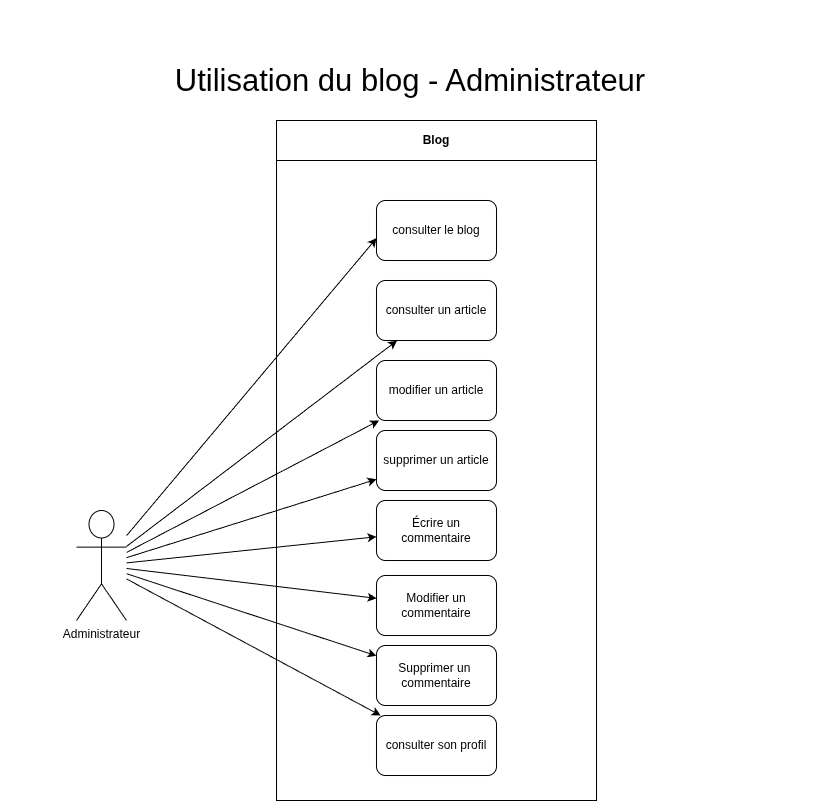

The diagram above was exported from draw.io. Its source (the exported page's mxGraphModel, read from the mxfile embedded in the PNG):
<mxGraphModel dx="1360" dy="728" grid="1" gridSize="10" guides="1" tooltips="1" connect="1" arrows="1" fold="1" page="1" pageScale="1" pageWidth="827" pageHeight="1169" math="0" shadow="0">
  <root>
    <mxCell id="0" />
    <mxCell id="1" parent="0" />
    <mxCell id="KT2tHagv_eBNVPwnjvin-1" value="&lt;font style=&quot;font-size: 31px;&quot;&gt;Utilisation du blog - Administrateur&lt;br&gt;&lt;/font&gt;" style="text;html=1;align=center;verticalAlign=middle;whiteSpace=wrap;rounded=0;" parent="1" vertex="1">
      <mxGeometry x="4" width="820" height="160" as="geometry" />
    </mxCell>
    <mxCell id="KT2tHagv_eBNVPwnjvin-2" value="&lt;div&gt;Blog&lt;/div&gt;" style="swimlane;whiteSpace=wrap;html=1;startSize=40;" parent="1" vertex="1">
      <mxGeometry x="280" y="120" width="320" height="680" as="geometry" />
    </mxCell>
    <mxCell id="KT2tHagv_eBNVPwnjvin-4" value="consulter le blog" style="rounded=1;whiteSpace=wrap;html=1;" parent="KT2tHagv_eBNVPwnjvin-2" vertex="1">
      <mxGeometry x="100" y="80" width="120" height="60" as="geometry" />
    </mxCell>
    <mxCell id="KT2tHagv_eBNVPwnjvin-8" value="consulter un article" style="rounded=1;whiteSpace=wrap;html=1;" parent="KT2tHagv_eBNVPwnjvin-2" vertex="1">
      <mxGeometry x="100" y="160" width="120" height="60" as="geometry" />
    </mxCell>
    <mxCell id="KT2tHagv_eBNVPwnjvin-9" value="&lt;div&gt;consulter son profil&lt;/div&gt;" style="rounded=1;whiteSpace=wrap;html=1;" parent="KT2tHagv_eBNVPwnjvin-2" vertex="1">
      <mxGeometry x="100" y="595" width="120" height="60" as="geometry" />
    </mxCell>
    <mxCell id="KT2tHagv_eBNVPwnjvin-11" value="Écrire un commentaire" style="rounded=1;whiteSpace=wrap;html=1;" parent="KT2tHagv_eBNVPwnjvin-2" vertex="1">
      <mxGeometry x="100" y="380" width="120" height="60" as="geometry" />
    </mxCell>
    <mxCell id="KT2tHagv_eBNVPwnjvin-12" value="Modifier un commentaire" style="rounded=1;whiteSpace=wrap;html=1;" parent="KT2tHagv_eBNVPwnjvin-2" vertex="1">
      <mxGeometry x="100" y="455" width="120" height="60" as="geometry" />
    </mxCell>
    <mxCell id="KT2tHagv_eBNVPwnjvin-13" value="Supprimer un&amp;nbsp; commentaire" style="rounded=1;whiteSpace=wrap;html=1;" parent="KT2tHagv_eBNVPwnjvin-2" vertex="1">
      <mxGeometry x="100" y="525" width="120" height="60" as="geometry" />
    </mxCell>
    <mxCell id="KT2tHagv_eBNVPwnjvin-24" value="modifier un article" style="rounded=1;whiteSpace=wrap;html=1;" parent="KT2tHagv_eBNVPwnjvin-2" vertex="1">
      <mxGeometry x="100" y="240" width="120" height="60" as="geometry" />
    </mxCell>
    <mxCell id="KT2tHagv_eBNVPwnjvin-25" value="supprimer un article" style="rounded=1;whiteSpace=wrap;html=1;" parent="KT2tHagv_eBNVPwnjvin-2" vertex="1">
      <mxGeometry x="100" y="310" width="120" height="60" as="geometry" />
    </mxCell>
    <mxCell id="KT2tHagv_eBNVPwnjvin-3" value="Administrateur" style="shape=umlActor;verticalLabelPosition=bottom;verticalAlign=top;html=1;outlineConnect=0;" parent="1" vertex="1">
      <mxGeometry x="80" y="510" width="50" height="110" as="geometry" />
    </mxCell>
    <mxCell id="KT2tHagv_eBNVPwnjvin-7" value="" style="endArrow=classic;html=1;rounded=0;entryX=0.001;entryY=0.626;entryDx=0;entryDy=0;entryPerimeter=0;" parent="1" source="KT2tHagv_eBNVPwnjvin-3" target="KT2tHagv_eBNVPwnjvin-4" edge="1">
      <mxGeometry width="50" height="50" relative="1" as="geometry">
        <mxPoint x="180" y="410" as="sourcePoint" />
        <mxPoint x="230" y="360" as="targetPoint" />
      </mxGeometry>
    </mxCell>
    <mxCell id="KT2tHagv_eBNVPwnjvin-15" value="" style="endArrow=classic;html=1;rounded=0;" parent="1" source="KT2tHagv_eBNVPwnjvin-3" target="KT2tHagv_eBNVPwnjvin-11" edge="1">
      <mxGeometry width="50" height="50" relative="1" as="geometry">
        <mxPoint x="250" y="460" as="sourcePoint" />
        <mxPoint x="300" y="410" as="targetPoint" />
      </mxGeometry>
    </mxCell>
    <mxCell id="KT2tHagv_eBNVPwnjvin-16" value="" style="endArrow=classic;html=1;rounded=0;" parent="1" source="KT2tHagv_eBNVPwnjvin-3" target="KT2tHagv_eBNVPwnjvin-12" edge="1">
      <mxGeometry width="50" height="50" relative="1" as="geometry">
        <mxPoint x="230" y="440" as="sourcePoint" />
        <mxPoint x="330" y="420" as="targetPoint" />
      </mxGeometry>
    </mxCell>
    <mxCell id="KT2tHagv_eBNVPwnjvin-17" value="" style="endArrow=classic;html=1;rounded=0;" parent="1" source="KT2tHagv_eBNVPwnjvin-3" target="KT2tHagv_eBNVPwnjvin-13" edge="1">
      <mxGeometry width="50" height="50" relative="1" as="geometry">
        <mxPoint x="210" y="490" as="sourcePoint" />
        <mxPoint x="180" y="520" as="targetPoint" />
      </mxGeometry>
    </mxCell>
    <mxCell id="KT2tHagv_eBNVPwnjvin-18" value="" style="endArrow=classic;html=1;rounded=0;" parent="1" source="KT2tHagv_eBNVPwnjvin-3" target="KT2tHagv_eBNVPwnjvin-8" edge="1">
      <mxGeometry width="50" height="50" relative="1" as="geometry">
        <mxPoint x="210" y="490" as="sourcePoint" />
        <mxPoint x="260" y="440" as="targetPoint" />
      </mxGeometry>
    </mxCell>
    <mxCell id="KT2tHagv_eBNVPwnjvin-19" value="" style="endArrow=classic;html=1;rounded=0;" parent="1" source="KT2tHagv_eBNVPwnjvin-3" target="KT2tHagv_eBNVPwnjvin-9" edge="1">
      <mxGeometry width="50" height="50" relative="1" as="geometry">
        <mxPoint x="210" y="470" as="sourcePoint" />
        <mxPoint x="260" y="420" as="targetPoint" />
      </mxGeometry>
    </mxCell>
    <mxCell id="KT2tHagv_eBNVPwnjvin-26" value="" style="endArrow=classic;html=1;rounded=0;" parent="1" source="KT2tHagv_eBNVPwnjvin-3" target="KT2tHagv_eBNVPwnjvin-24" edge="1">
      <mxGeometry width="50" height="50" relative="1" as="geometry">
        <mxPoint x="390" y="510" as="sourcePoint" />
        <mxPoint x="440" y="460" as="targetPoint" />
      </mxGeometry>
    </mxCell>
    <mxCell id="KT2tHagv_eBNVPwnjvin-27" value="" style="endArrow=classic;html=1;rounded=0;" parent="1" source="KT2tHagv_eBNVPwnjvin-3" target="KT2tHagv_eBNVPwnjvin-25" edge="1">
      <mxGeometry width="50" height="50" relative="1" as="geometry">
        <mxPoint x="140" y="497" as="sourcePoint" />
        <mxPoint x="390" y="419" as="targetPoint" />
      </mxGeometry>
    </mxCell>
  </root>
</mxGraphModel>